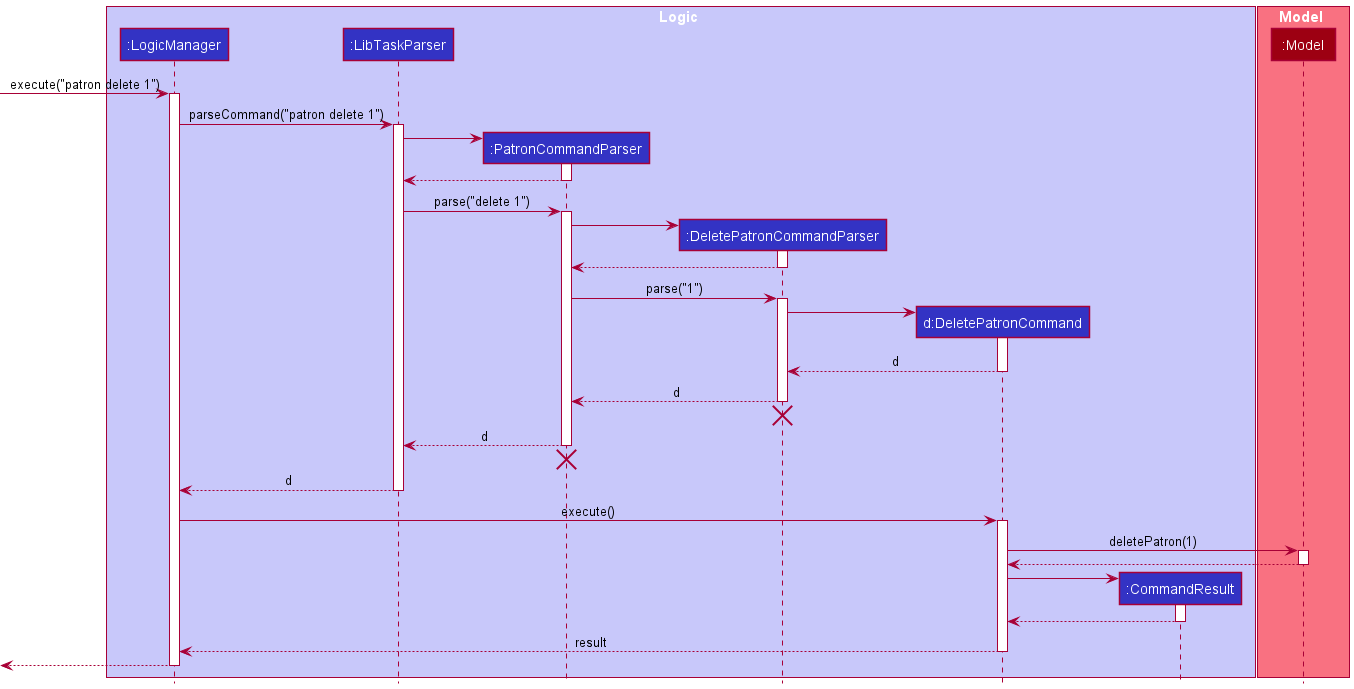

The diagram above was rendered by PlantUML. Its source (embedded in the PNG):
@startuml
!include style.puml

box Logic LOGIC_COLOR_T1
participant ":LogicManager" as LogicManager LOGIC_COLOR
participant ":LibTaskParser" as LibTaskParser LOGIC_COLOR
participant ":PatronCommandParser" as PatronCommandParser LOGIC_COLOR
participant ":DeletePatronCommandParser" as DeletePatronCommandParser LOGIC_COLOR
participant "d:DeletePatronCommand" as DeletePatronCommand LOGIC_COLOR
participant ":CommandResult" as CommandResult LOGIC_COLOR
end box

box Model MODEL_COLOR_T1
participant ":Model" as Model MODEL_COLOR
end box

[-> LogicManager : execute("patron delete 1")
activate LogicManager

LogicManager -> LibTaskParser : parseCommand("patron delete 1")
activate LibTaskParser

create PatronCommandParser
LibTaskParser -> PatronCommandParser
activate PatronCommandParser

PatronCommandParser --> LibTaskParser
deactivate PatronCommandParser

LibTaskParser -> PatronCommandParser : parse("delete 1")
activate PatronCommandParser

create DeletePatronCommandParser
PatronCommandParser -> DeletePatronCommandParser
activate DeletePatronCommandParser

DeletePatronCommandParser --> PatronCommandParser
deactivate DeletePatronCommandParser

PatronCommandParser -> DeletePatronCommandParser : parse("1")
activate DeletePatronCommandParser

create DeletePatronCommand
DeletePatronCommandParser -> DeletePatronCommand
activate DeletePatronCommand

DeletePatronCommand --> DeletePatronCommandParser : d
deactivate DeletePatronCommand

DeletePatronCommandParser --> PatronCommandParser : d
deactivate DeletePatronCommandParser
'Hidden arrow to position the destroy marker below the end of the activation bar.
DeletePatronCommandParser -[hidden]-> LibTaskParser
destroy DeletePatronCommandParser

PatronCommandParser --> LibTaskParser : d
deactivate PatronCommandParser
'Hidden arrow to position the destroy marker below the end of the activation bar.
PatronCommandParser -[hidden]-> LibTaskParser
destroy PatronCommandParser

LibTaskParser --> LogicManager : d
deactivate LibTaskParser

LogicManager -> DeletePatronCommand : execute()
activate DeletePatronCommand

DeletePatronCommand -> Model : deletePatron(1)
activate Model

Model --> DeletePatronCommand
deactivate Model

create CommandResult
DeletePatronCommand -> CommandResult
activate CommandResult

CommandResult --> DeletePatronCommand
deactivate CommandResult

DeletePatronCommand --> LogicManager : result
deactivate DeletePatronCommand

[<--LogicManager
deactivate LogicManager
@enduml